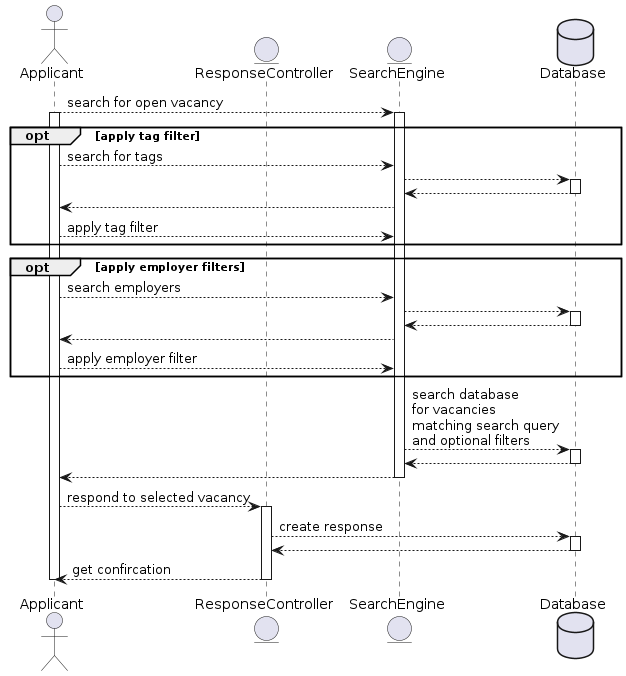

The diagram above was rendered by PlantUML. Its source (embedded in the PNG):
@startuml
actor     Applicant           as a
entity    ResponseController  as rc
entity    SearchEngine        as se
database  Database            as db

a --> se : search for open vacancy
activate a
  activate se
    opt apply tag filter
    a --> se : search for tags
    se --> db
    activate db
      se <-- db
    deactivate db
    a <-- se
    a --> se : apply tag filter
    end

    opt apply employer filters
    a --> se : search employers
    se --> db
    activate db
      se <-- db
    deactivate db
    a <-- se
    a --> se : apply employer filter
    end

    se --> db : search database\nfor vacancies\nmatching search query\nand optional filters
    activate db
      se <-- db
    deactivate db
    a <-- se
  deactivate se
  a --> rc : respond to selected vacancy
  activate rc
    rc --> db : create response
    activate db
      rc <-- db
    deactivate db
    a <-- rc : get confircation
  deactivate rc
deactivate a

@enduml